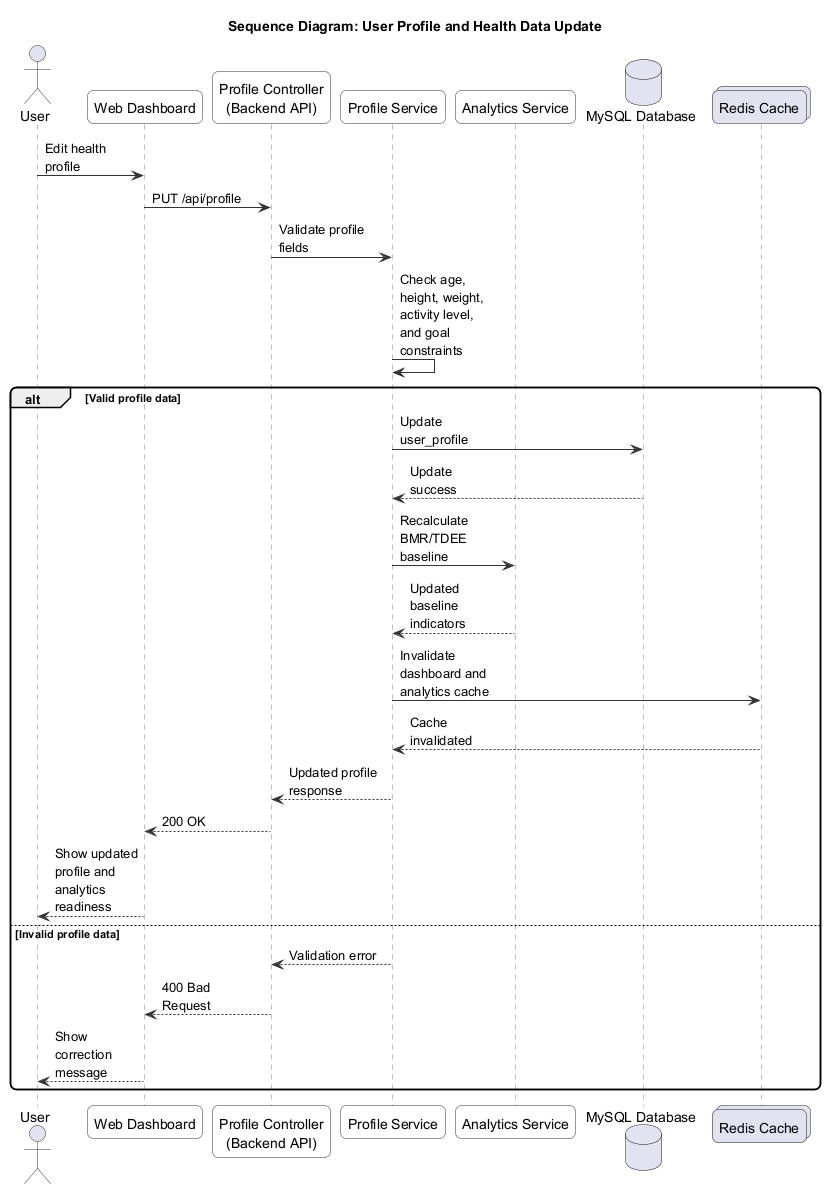

The diagram above was rendered by PlantUML. Its source (embedded in the PNG):
@startuml
title Sequence Diagram: User Profile and Health Data Update

skinparam backgroundColor white
skinparam shadowing false
skinparam roundcorner 12
skinparam maxMessageSize 90
skinparam sequence {
  ArrowColor #333333
  ActorBorderColor #333333
  LifeLineBorderColor #777777
  ParticipantBorderColor #333333
  ParticipantBackgroundColor #F8F8F8
}

actor User
participant "Web Dashboard" as Frontend
participant "Profile Controller\n(Backend API)" as ProfileAPI
participant "Profile Service" as ProfileService
participant "Analytics Service" as Analytics
database "MySQL Database" as DB
collections "Redis Cache" as Redis

User -> Frontend: Edit health profile
Frontend -> ProfileAPI: PUT /api/profile
ProfileAPI -> ProfileService: Validate profile fields
ProfileService -> ProfileService: Check age, height, weight,\nactivity level, and goal constraints

alt Valid profile data
  ProfileService -> DB: Update user_profile
  DB --> ProfileService: Update success
  ProfileService -> Analytics: Recalculate BMR/TDEE baseline
  Analytics --> ProfileService: Updated baseline indicators
  ProfileService -> Redis: Invalidate dashboard and analytics cache
  Redis --> ProfileService: Cache invalidated
  ProfileService --> ProfileAPI: Updated profile response
  ProfileAPI --> Frontend: 200 OK
  Frontend --> User: Show updated profile and analytics readiness
else Invalid profile data
  ProfileService --> ProfileAPI: Validation error
  ProfileAPI --> Frontend: 400 Bad Request
  Frontend --> User: Show correction message
end

@enduml